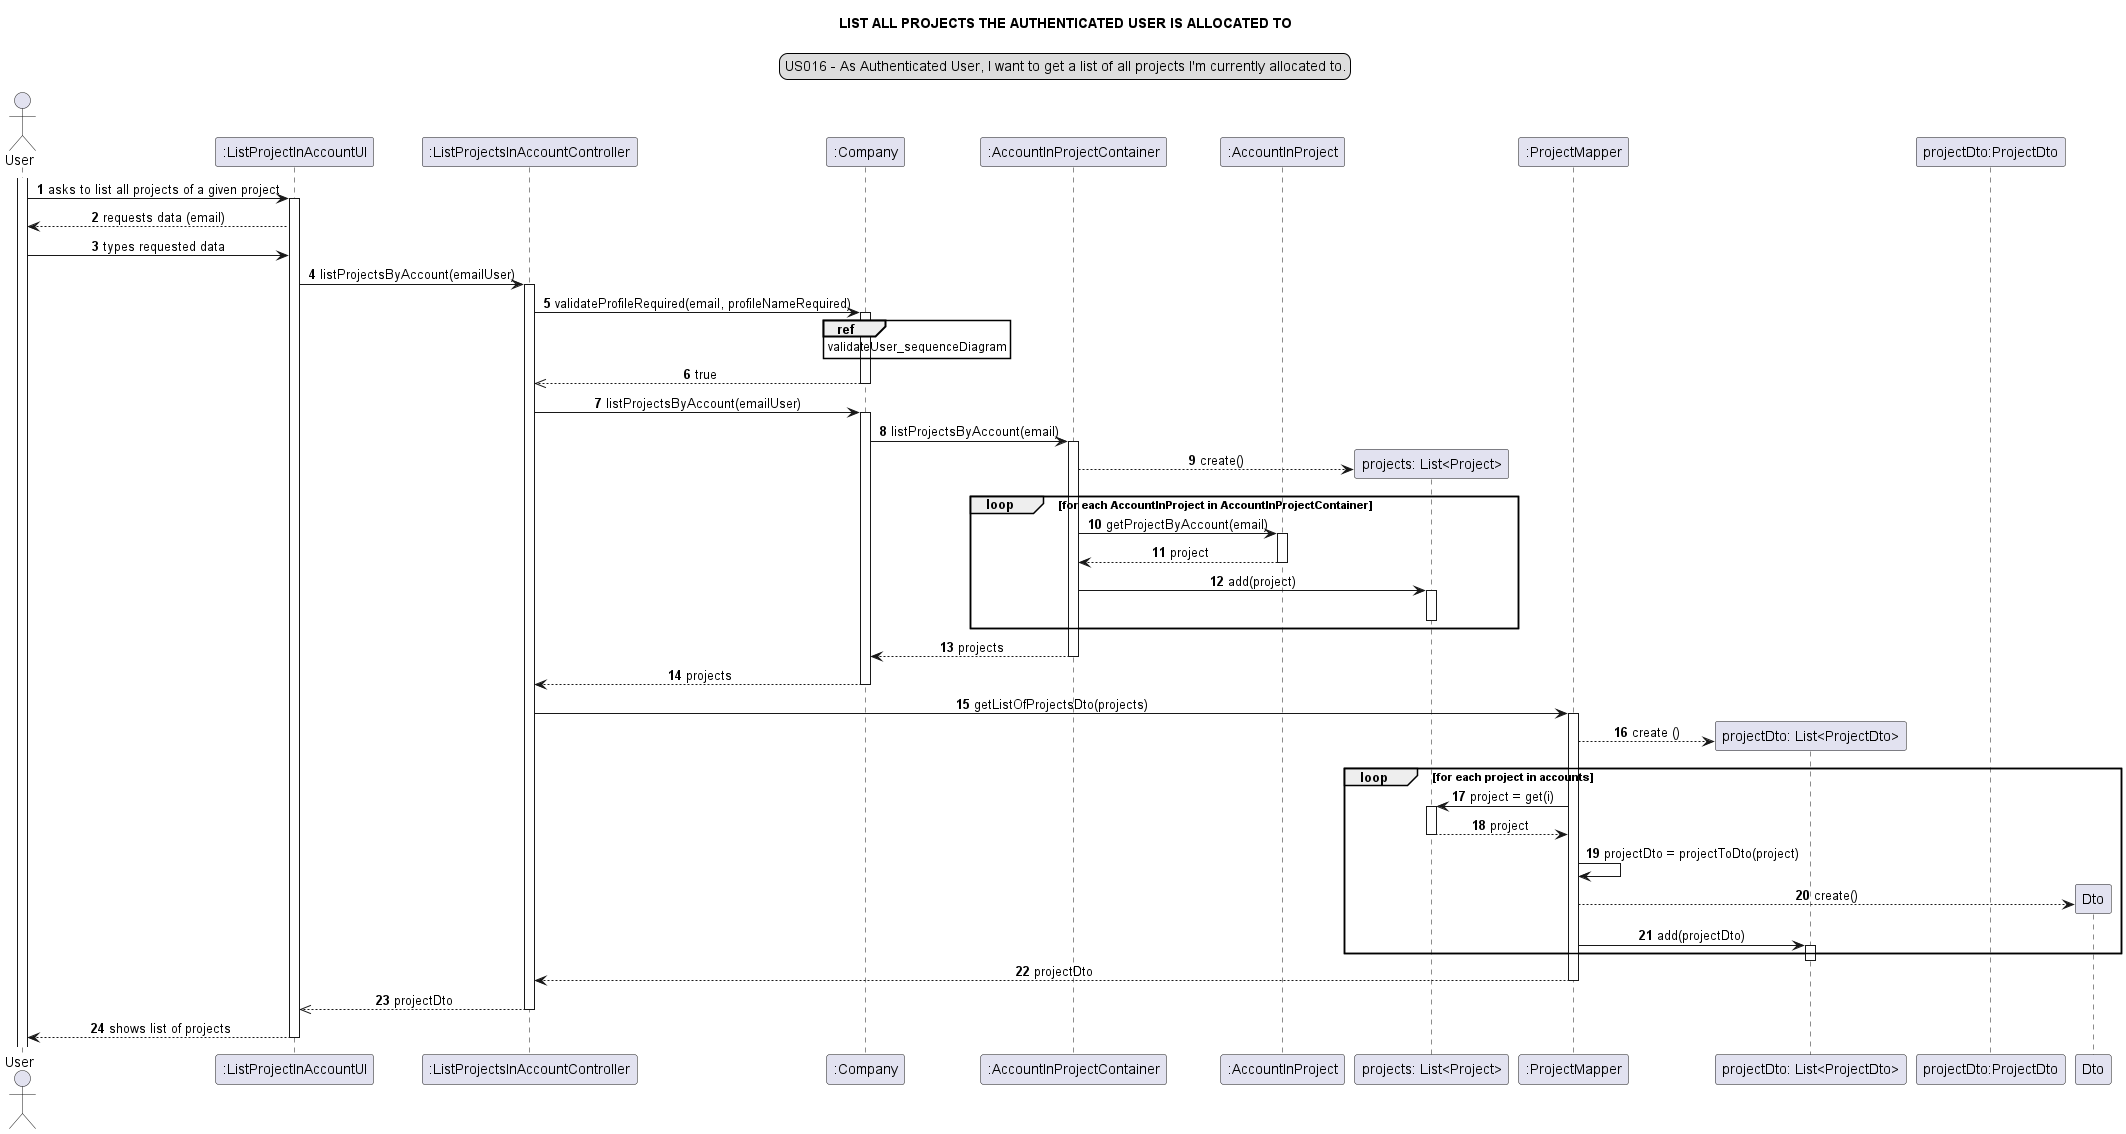

The diagram above was rendered by PlantUML. Its source (embedded in the PNG):
@startuml

skinparam sequenceMessageAlign center
title LIST ALL PROJECTS THE AUTHENTICATED USER IS ALLOCATED TO
legend top
US016 - As Authenticated User, I want to get a list of all projects I'm currently allocated to.
end legend
autonumber
actor User

participant ":ListProjectInAccountUI" as ui
participant ":ListProjectsInAccountController" as controller
participant ":Company" as company
participant ":AccountInProjectContainer" as aipc
participant ":AccountInProject" as aip
participant "projects: List<Project>" as list
participant ":ProjectMapper" as pm
participant "projectDto: List<ProjectDto>" as listDto
participant "projectDto:ProjectDto" as dto

activate User
User -> ui: asks to list all projects of a given project
activate ui
ui --> User: requests data (email)
User -> ui: types requested data
ui -> controller: listProjectsByAccount(emailUser)
activate controller
controller -> company: validateProfileRequired(email, profileNameRequired)
activate company
ref over company: validateUser_sequenceDiagram
company -->> controller: true
deactivate company
controller -> company: listProjectsByAccount(emailUser)
activate company
company -> aipc: listProjectsByAccount(email)
activate aipc
create list
aipc --> list :create()
loop for each AccountInProject in AccountInProjectContainer
aipc -> aip : getProjectByAccount(email)
activate aip
aip --> aipc : project
deactivate aip
aipc -> list : add(project)
activate list
deactivate list
end loop
aipc --> company : projects
deactivate aipc
company --> controller: projects
deactivate company
controller -> pm: getListOfProjectsDto(projects)
activate pm
create listDto
pm --> listDto: create ()
loop for each project in accounts
pm -> list: project = get(i)
activate list
list --> pm: project
deactivate list
pm -> pm: projectDto = projectToDto(project)
create Dto
pm --> Dto : create()
pm ->listDto :add(projectDto)
activate listDto
end loop
deactivate listDto
pm --> controller: projectDto
deactivate pm
controller -->> ui: projectDto
deactivate controller
ui --> User: shows list of projects
deactivate ui

@enduml